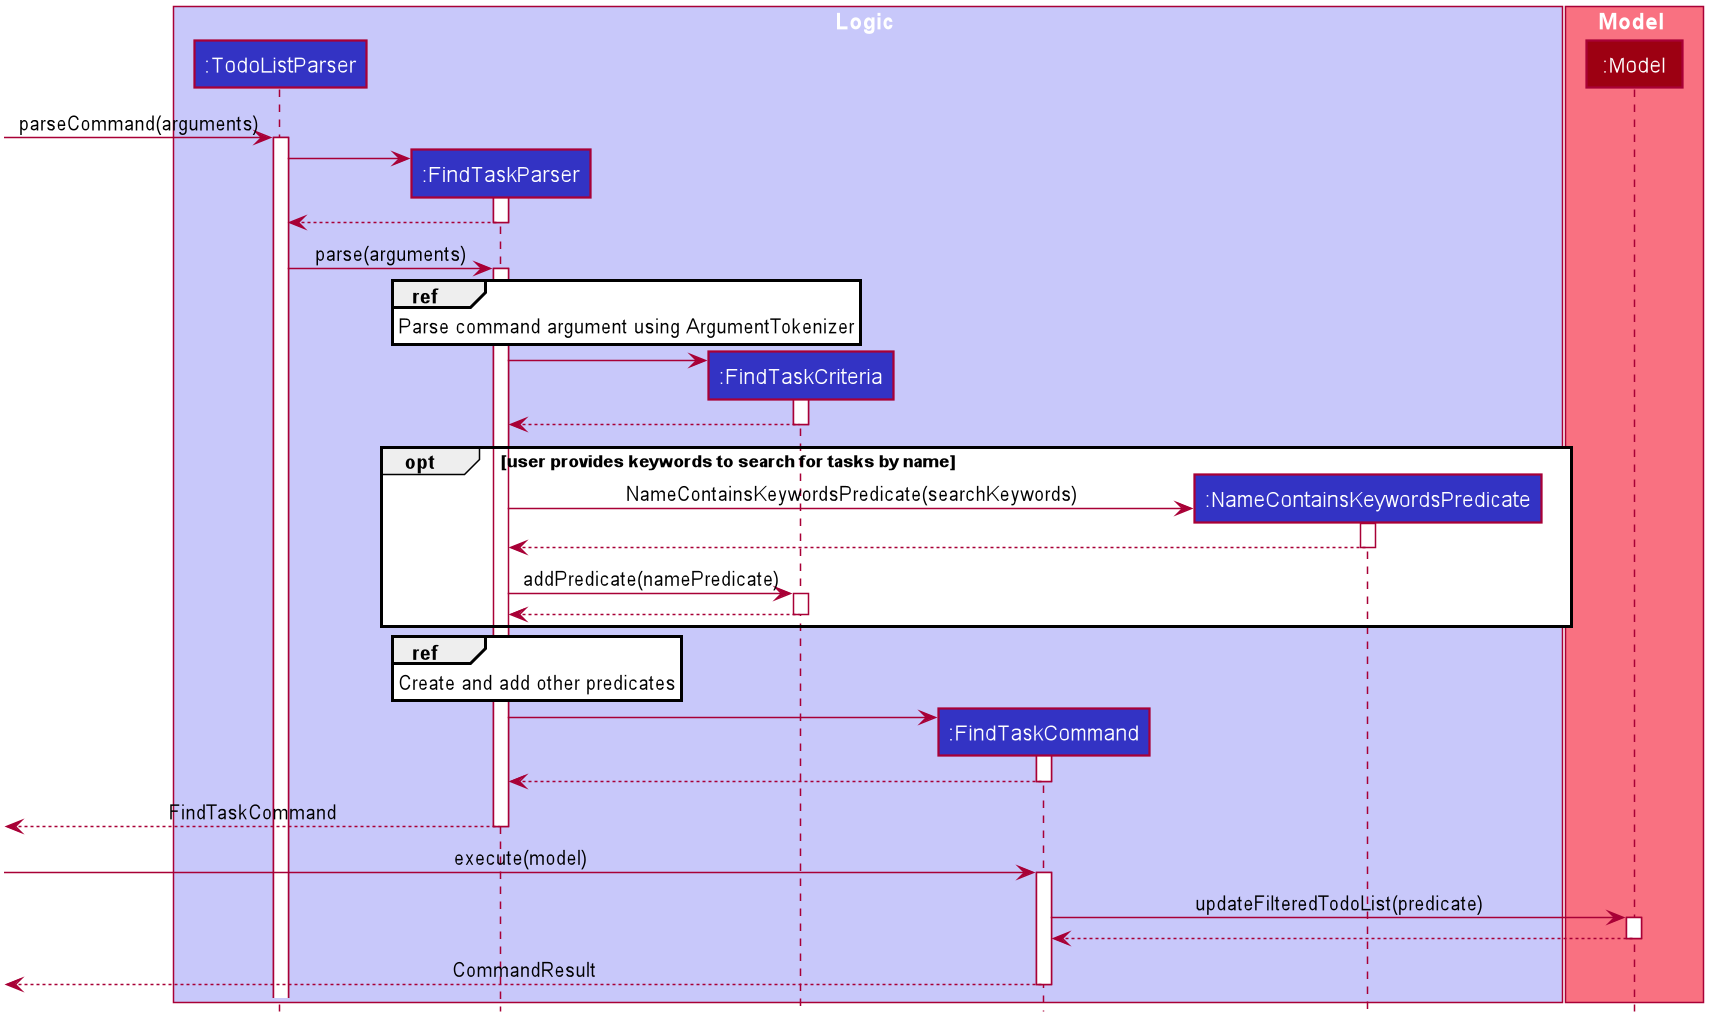

The diagram above was rendered by PlantUML. Its source (embedded in the PNG):
@startuml








skinparam BackgroundColor #FFFFFFF

skinparam Shadowing false

skinparam Class {
    FontColor #FFFFFF
    BorderThickness 1
    BorderColor #FFFFFF
    StereotypeFontColor #FFFFFF
    FontName Arial
}

skinparam Actor {
    BorderColor #000000
    Color #000000
    FontName Arial
}

skinparam Sequence {
    MessageAlign center
    BoxFontSize 15
    BoxPadding 0
    BoxFontColor #FFFFFF
    FontName Arial
}

skinparam Participant {
    FontColor #FFFFFFF
    Padding 20
}

skinparam MinClassWidth 50
skinparam ParticipantPadding 10
skinparam Shadowing false
skinparam DefaultTextAlignment center
skinparam packageStyle Rectangle

hide footbox
hide members
hide circle

box Logic #C8C8FA
participant ":TodoListParser" as TodoListParser #3333C4
participant ":FindTaskParser" as FindTaskParser #3333C4
participant ":FindTaskCriteria" as FindTaskCriteria #3333C4
participant ":FindTaskCommand" as FindTaskCommand #3333C4
participant ":NameContainsKeywordsPredicate" as NameContainsKeywordsPredicate #3333C4
end box

box Model #F97181
participant ":Model" as Model #9D0012
end box

[-> TodoListParser: parseCommand(arguments)
activate TodoListParser

create FindTaskParser
TodoListParser -> FindTaskParser
activate FindTaskParser

FindTaskParser --> TodoListParser
deactivate FindTaskParser

TodoListParser -> FindTaskParser : parse(arguments)
activate FindTaskParser
    ref over FindTaskParser: Parse command argument using ArgumentTokenizer

create FindTaskCriteria
FindTaskParser -> FindTaskCriteria
activate FindTaskCriteria

FindTaskCriteria --> FindTaskParser
deactivate FindTaskCriteria

opt user provides keywords to search for tasks by name

    create NameContainsKeywordsPredicate
    FindTaskParser -> NameContainsKeywordsPredicate: NameContainsKeywordsPredicate(searchKeywords)
    activate NameContainsKeywordsPredicate

    NameContainsKeywordsPredicate --> FindTaskParser
    deactivate NameContainsKeywordsPredicate

    FindTaskParser -> FindTaskCriteria: addPredicate(namePredicate)
    activate FindTaskCriteria

    FindTaskCriteria --> FindTaskParser
    deactivate FindTaskCriteria

end
    ref over FindTaskParser: Create and add other predicates

create FindTaskCommand
FindTaskParser -> FindTaskCommand
activate FindTaskCommand

FindTaskCommand --> FindTaskParser
deactivate FindTaskCommand

[<-- FindTaskParser: FindTaskCommand
deactivate FindTaskParser

[-> FindTaskCommand: execute(model)
activate FindTaskCommand

FindTaskCommand -> Model: updateFilteredTodoList(predicate)
activate Model

Model --> FindTaskCommand
deactivate Model

[<--FindTaskCommand: CommandResult
deactivate FindTaskCommand

@enduml